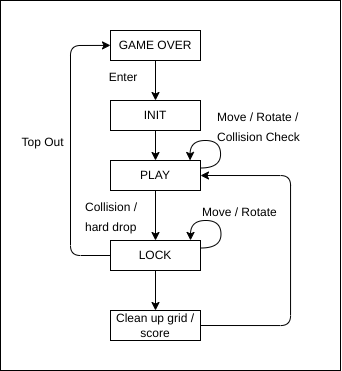

The diagram above was exported from draw.io. Its source (the exported page's mxGraphModel, read from the mxfile embedded in the PNG):
<mxGraphModel dx="1013" dy="580" grid="1" gridSize="10" guides="1" tooltips="1" connect="1" arrows="1" fold="1" page="1" pageScale="1" pageWidth="850" pageHeight="1100" math="0" shadow="0">
  <root>
    <mxCell id="0" />
    <mxCell id="1" parent="0" />
    <mxCell id="31" value="" style="rounded=0;whiteSpace=wrap;html=1;fontSize=12;glass=0;" vertex="1" parent="1">
      <mxGeometry x="210" y="90" width="340" height="370" as="geometry" />
    </mxCell>
    <mxCell id="3" style="edgeStyle=none;html=1;fontSize=16;entryX=0.5;entryY=0;entryDx=0;entryDy=0;" edge="1" parent="1" source="2" target="4">
      <mxGeometry relative="1" as="geometry">
        <mxPoint x="365" y="180" as="targetPoint" />
      </mxGeometry>
    </mxCell>
    <mxCell id="2" value="GAME OVER" style="rounded=0;whiteSpace=wrap;html=1;align=center;" vertex="1" parent="1">
      <mxGeometry x="320" y="120" width="90" height="30" as="geometry" />
    </mxCell>
    <mxCell id="7" style="edgeStyle=none;html=1;exitX=0.5;exitY=1;exitDx=0;exitDy=0;entryX=0.5;entryY=0;entryDx=0;entryDy=0;fontSize=16;" edge="1" parent="1" source="4" target="6">
      <mxGeometry relative="1" as="geometry" />
    </mxCell>
    <mxCell id="4" value="INIT&lt;br&gt;" style="rounded=0;whiteSpace=wrap;html=1;align=center;" vertex="1" parent="1">
      <mxGeometry x="320" y="190" width="90" height="30" as="geometry" />
    </mxCell>
    <mxCell id="5" value="&lt;font style=&quot;font-size: 12px&quot;&gt;Enter&lt;/font&gt;" style="text;html=1;strokeColor=none;fillColor=none;align=center;verticalAlign=middle;whiteSpace=wrap;rounded=0;fontSize=16;" vertex="1" parent="1">
      <mxGeometry x="303" y="150" width="60" height="30" as="geometry" />
    </mxCell>
    <mxCell id="9" style="edgeStyle=none;html=1;exitX=0.5;exitY=1;exitDx=0;exitDy=0;entryX=0.5;entryY=0;entryDx=0;entryDy=0;fontSize=16;" edge="1" parent="1" source="6" target="8">
      <mxGeometry relative="1" as="geometry" />
    </mxCell>
    <mxCell id="26" style="edgeStyle=orthogonalEdgeStyle;curved=1;html=1;exitX=1;exitY=0.25;exitDx=0;exitDy=0;fontSize=12;strokeColor=default;entryX=0.884;entryY=-0.002;entryDx=0;entryDy=0;entryPerimeter=0;" edge="1" parent="1" source="6" target="6">
      <mxGeometry relative="1" as="geometry">
        <mxPoint x="400" y="240" as="targetPoint" />
        <Array as="points">
          <mxPoint x="430" y="258" />
          <mxPoint x="430" y="230" />
          <mxPoint x="400" y="230" />
        </Array>
      </mxGeometry>
    </mxCell>
    <mxCell id="6" value="PLAY" style="rounded=0;whiteSpace=wrap;html=1;align=center;" vertex="1" parent="1">
      <mxGeometry x="320" y="250" width="90" height="30" as="geometry" />
    </mxCell>
    <mxCell id="25" style="edgeStyle=none;html=1;exitX=0.5;exitY=1;exitDx=0;exitDy=0;entryX=0.5;entryY=0;entryDx=0;entryDy=0;fontSize=12;strokeColor=default;" edge="1" parent="1" source="8" target="24">
      <mxGeometry relative="1" as="geometry" />
    </mxCell>
    <mxCell id="8" value="LOCK&lt;br&gt;" style="rounded=0;whiteSpace=wrap;html=1;align=center;" vertex="1" parent="1">
      <mxGeometry x="320" y="330" width="90" height="30" as="geometry" />
    </mxCell>
    <mxCell id="15" value="&lt;div&gt;&lt;span style=&quot;font-size: 12px ; line-height: 1&quot;&gt;Collision / hard drop&lt;/span&gt;&lt;/div&gt;" style="text;html=1;strokeColor=none;fillColor=none;align=left;verticalAlign=middle;whiteSpace=wrap;rounded=0;fontSize=16;" vertex="1" parent="1">
      <mxGeometry x="293" y="290" width="70" height="30" as="geometry" />
    </mxCell>
    <mxCell id="20" value="" style="endArrow=classic;html=1;fontSize=12;strokeColor=default;exitX=0;exitY=0.5;exitDx=0;exitDy=0;" edge="1" parent="1" source="8">
      <mxGeometry width="50" height="50" relative="1" as="geometry">
        <mxPoint x="280" y="350" as="sourcePoint" />
        <mxPoint x="320" y="134.9" as="targetPoint" />
        <Array as="points">
          <mxPoint x="280" y="345" />
          <mxPoint x="280" y="135" />
        </Array>
      </mxGeometry>
    </mxCell>
    <mxCell id="23" value="&lt;div style=&quot;text-align: justify&quot;&gt;&lt;span style=&quot;font-size: 12px ; line-height: 1&quot;&gt;Top Out&lt;/span&gt;&lt;/div&gt;" style="text;html=1;strokeColor=none;fillColor=none;align=center;verticalAlign=middle;whiteSpace=wrap;rounded=0;fontSize=16;" vertex="1" parent="1">
      <mxGeometry x="220" y="220" width="65" height="20" as="geometry" />
    </mxCell>
    <mxCell id="29" style="edgeStyle=orthogonalEdgeStyle;html=1;exitX=1;exitY=0.5;exitDx=0;exitDy=0;fontSize=12;strokeColor=default;entryX=1;entryY=0.5;entryDx=0;entryDy=0;" edge="1" parent="1" source="24" target="6">
      <mxGeometry relative="1" as="geometry">
        <mxPoint x="480" y="270" as="targetPoint" />
        <Array as="points">
          <mxPoint x="500" y="415" />
          <mxPoint x="500" y="265" />
        </Array>
      </mxGeometry>
    </mxCell>
    <mxCell id="24" value="Clean up grid / score" style="rounded=0;whiteSpace=wrap;html=1;align=center;" vertex="1" parent="1">
      <mxGeometry x="320" y="400" width="90" height="30" as="geometry" />
    </mxCell>
    <mxCell id="27" style="edgeStyle=orthogonalEdgeStyle;curved=1;html=1;exitX=1;exitY=0.25;exitDx=0;exitDy=0;fontSize=12;strokeColor=default;entryX=0.884;entryY=-0.002;entryDx=0;entryDy=0;entryPerimeter=0;" edge="1" parent="1">
      <mxGeometry relative="1" as="geometry">
        <mxPoint x="399.99999999999994" y="329.94" as="targetPoint" />
        <mxPoint x="410.44" y="337.5" as="sourcePoint" />
        <Array as="points">
          <mxPoint x="430.44" y="338" />
          <mxPoint x="430.44" y="310" />
          <mxPoint x="400.44" y="310" />
        </Array>
      </mxGeometry>
    </mxCell>
    <mxCell id="30" value="&lt;div&gt;&lt;span style=&quot;font-size: 12px ; line-height: 1&quot;&gt;Move / Rotate / Collision Check&lt;/span&gt;&lt;/div&gt;" style="text;html=1;strokeColor=none;fillColor=none;align=left;verticalAlign=middle;whiteSpace=wrap;rounded=0;fontSize=16;" vertex="1" parent="1">
      <mxGeometry x="425" y="200" width="125" height="30" as="geometry" />
    </mxCell>
    <mxCell id="33" value="&lt;div&gt;&lt;span style=&quot;font-size: 12px ; line-height: 1&quot;&gt;Move / Rotate&lt;/span&gt;&lt;/div&gt;" style="text;html=1;strokeColor=none;fillColor=none;align=left;verticalAlign=middle;whiteSpace=wrap;rounded=0;fontSize=16;" vertex="1" parent="1">
      <mxGeometry x="410" y="290" width="80" height="20" as="geometry" />
    </mxCell>
  </root>
</mxGraphModel>